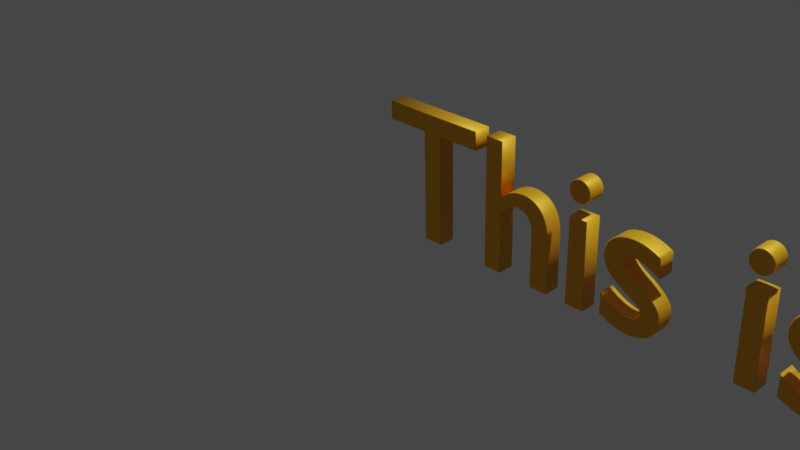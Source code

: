 # Source: negative_text.blend  (saved by Blender 3.3.6; exported with 4.5.12 LTS)
import bpy
from mathutils import Matrix  # noqa: F401  (used for matrix-valued properties, if any)

bpy.ops.wm.read_factory_settings(use_empty=True)
scene = bpy.context.scene
scene.name = 'Scene'

# ---- collections
col_collection = bpy.data.collections.new('Collection'); scene.collection.children.link(col_collection)

# ---- materials (node trees are filled in below, after node groups)
mat_material_001 = bpy.data.materials.new('Material.001')
mat_material_001.use_transparent_shadow = False

# ---- material node trees
mat_material_001.use_nodes = True; mat_material_001.node_tree.nodes.clear()
_N = mat_material_001.node_tree.nodes; _L = mat_material_001.node_tree.links
n0 = _N.new('ShaderNodeBsdfPrincipled'); n0.name = 'Principled BSDF'; n0.location = (10, 300)
n0.distribution = 'GGX'
n0.subsurface_method = 'RANDOM_WALK_SKIN'
n0.inputs[0].default_value = (1.0, 0.4793, 0.02029, 1.0)
n0.inputs[1].default_value = 0.5882
n0.inputs[3].default_value = 1.45
n0.inputs[27].default_value = (0.0, 0.0, 0.0, 1.0)
n0.inputs[28].default_value = 1.0
n1 = _N.new('ShaderNodeOutputMaterial'); n1.name = 'Material Output'; n1.location = (300, 300)
_L.new(n0.outputs[0], n1.inputs[0])
n1.is_active_output = True

# ---- world
world_world = bpy.data.worlds.new('World'); scene.world = world_world
world_world.use_nodes = True; world_world.node_tree.nodes.clear()
_N = world_world.node_tree.nodes; _L = world_world.node_tree.links
n0 = _N.new('ShaderNodeOutputWorld'); n0.name = 'World Output'; n0.location = (300, 300)
n1 = _N.new('ShaderNodeBackground'); n1.name = 'Background'; n1.location = (10, 300)
n1.inputs[0].default_value = (0.05088, 0.05088, 0.05088, 1.0)
_L.new(n1.outputs[0], n0.inputs[0])
n0.is_active_output = True
world_world.color = (0.05088, 0.05088, 0.05088)
world_world.use_sun_shadow = False
world_world.sun_shadow_jitter_overblur = 0.0

# ---- cameras
cam_camera = bpy.data.cameras.new('Camera')
cam_camera.clip_end = 100.0
cam_camera.ortho_scale = 7.314

# ---- lights
light_light = bpy.data.lights.new('Light', 'POINT')
light_light.transmission_factor = 0.0
light_light.energy = 1000.0
light_light.shadow_soft_size = 0.1
light_light.shadow_maximum_resolution = 0.006
light_light.use_absolute_resolution = True

# ---- curves / text
txt_text = bpy.data.curves.new('Text', 'FONT')
txt_text.dimensions = '2D'
txt_text.body = 'This is the end...'
txt_text.materials.append(mat_material_001)
txt_text.bevel_resolution = 5
txt_text.extrude = 0.08
txt_text.bevel_depth = 0.01
txt_text.size = 1.9
cu_beziercurve_001 = bpy.data.curves.new('BezierCurve.001', 'CURVE')
cu_beziercurve_001.dimensions = '3D'
_sp = cu_beziercurve_001.splines.new('BEZIER'); _sp.bezier_points.add(1)
_sp.bezier_points.foreach_set('co', [-4.908, 0.0, -9.318e-07, 4.908, 0.0, -9.318e-07])
_sp.bezier_points.foreach_set('handle_left', [-7.362, -2.454, -9.318e-07, 1.135, 3.139, -9.318e-07])
_sp.bezier_points.foreach_set('handle_right', [-2.454, 2.454, -9.318e-07, 8.218, -2.754, -9.318e-07])
for _p, _l, _r in zip(_sp.bezier_points, ['ALIGNED', 'ALIGNED'], ['ALIGNED', 'ALIGNED']): _p.handle_left_type = _l; _p.handle_right_type = _r
_sp.order_u = 0
_sp.order_v = 0
cu_beziercurve_001.use_path = True
cu_beziercurve_001.fill_mode = 'FULL'

# ---- objects
ob_light = bpy.data.objects.new('Light', light_light)
ob_camera = bpy.data.objects.new('Camera', cam_camera)
ob_text = bpy.data.objects.new('Text', txt_text)
ob_beziercurve = bpy.data.objects.new('BezierCurve', cu_beziercurve_001)

# ---- transforms, parenting, visibility, modifiers, constraints
ob_light.location = (4.076, 1.005, 5.904)
ob_light.rotation_euler = (0.6503, 0.05522, 1.866)
ob_light.lock_rotations_4d = False
ob_light.empty_display_type = 'ARROWS'
ob_light.color = (0.0, 0.0, 0.0, 0.0)
ob_light.lineart.crease_threshold = 0.0
ob_camera.location = (7.359, -6.926, 4.958)
ob_camera.rotation_euler = (1.109, 0.0, 0.8149)
ob_camera.lock_rotations_4d = False
ob_camera.empty_display_type = 'ARROWS'
ob_camera.color = (0.0, 0.0, 0.0, 0.0)
ob_camera.display_type = 'WIRE'
ob_camera.lineart.crease_threshold = 0.0
ob_text.location = (0.0, 0.0, 0.0)
ob_text.rotation_euler = (1.598, -0.0, 0.0)
ob_beziercurve.location = (10.11, 2.987, 2.12)

# ---- collection membership
col_collection.objects.link(ob_light)
col_collection.objects.link(ob_camera)
col_collection.objects.link(ob_text)
col_collection.objects.link(ob_beziercurve)

# ---- scene / render settings (as saved in the file)
scene.camera = ob_camera
scene.frame_start = 1; scene.frame_end = 250; scene.frame_set(3)
scene.render.engine = 'BLENDER_EEVEE_NEXT'
scene.cycles.sampling_pattern = 'TABULATED_SOBOL'
scene.cycles.use_light_tree = False
scene.view_settings.view_transform = 'Filmic'
bpy.context.view_layer.update()
